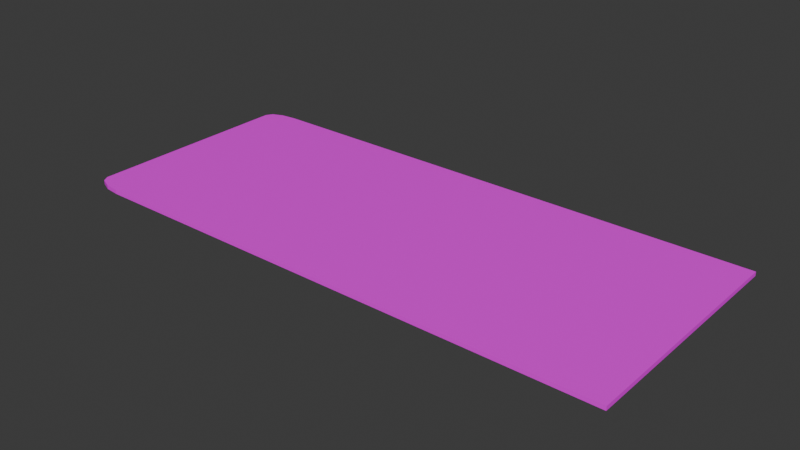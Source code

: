 # Source: reception_rug.blend  (saved by Blender 4.4.32; exported with 4.5.12 LTS)
import bpy
from mathutils import Matrix  # noqa: F401  (used for matrix-valued properties, if any)

bpy.ops.wm.read_factory_settings(use_empty=True)
scene = bpy.context.scene
scene.name = 'Scene'

# ---- images (referenced by path relative to the original .blend; pixels are not part of the script)
import os
ASSET_DIR = os.environ.get("B2B_ASSET_DIR", "")  # directory of the original .blend (textures are referenced by path, not embedded)
HERE = os.path.dirname(os.path.abspath(__file__))  # packed textures are extracted next to this script under _unpacked/

def load_image(name, relpath, width, height, colorspace="sRGB"):
    """Load a texture the original file referenced (path relative to the .blend, or extracted next to this script)."""
    p = next((c for c in (os.path.join(HERE, relpath), os.path.join(ASSET_DIR, relpath)) if relpath and os.path.exists(c)), "")
    if p:
        img = bpy.data.images.load(p, check_existing=True)
        img.name = name
    else:  # same state as the original file: an image datablock whose file is absent (Cycles renders it pink)
        img = bpy.data.images.new(name, width, height)
        img.source = "FILE"
        img.filepath = "//" + (relpath or name)
    img.colorspace_settings.name = colorspace
    return img
img_rug_texture_png = load_image('rug_texture.png', 'rug_texture.png', 1024, 1024, 'sRGB')

# ---- materials (node trees are filled in below, after node groups)
mat_material = bpy.data.materials.new('Material')

# ---- material node trees
mat_material.use_nodes = True; mat_material.node_tree.nodes.clear()
_N = mat_material.node_tree.nodes; _L = mat_material.node_tree.links
n0 = _N.new('ShaderNodeBsdfPrincipled'); n0.name = 'Principled BSDF'; n0.location = (10, 300)
n1 = _N.new('ShaderNodeOutputMaterial'); n1.name = 'Material Output'; n1.location = (300, 300)
n2 = _N.new('ShaderNodeTexImage'); n2.name = 'Image Texture'; n2.location = (-280, 275)
n2.image = img_rug_texture_png
_L.new(n0.outputs[0], n1.inputs[0])
_L.new(n2.outputs[0], n0.inputs[0])
n1.is_active_output = True

# ---- world
world_world = bpy.data.worlds.new('World'); scene.world = world_world
world_world.use_nodes = True; world_world.node_tree.nodes.clear()
_N = world_world.node_tree.nodes; _L = world_world.node_tree.links
n0 = _N.new('ShaderNodeOutputWorld'); n0.name = 'World Output'; n0.location = (300, 300)
n1 = _N.new('ShaderNodeBackground'); n1.name = 'Background'; n1.location = (10, 300)
n1.inputs[0].default_value = (0.05088, 0.05088, 0.05088, 1.0)
_L.new(n1.outputs[0], n0.inputs[0])
n0.is_active_output = True
world_world.color = (0.05088, 0.05088, 0.05088)
world_world.sun_shadow_jitter_overblur = 0.0

# ---- meshes
me_cube_002 = bpy.data.meshes.new('Cube.002')
me_cube_002.from_pydata([(4.941, -2.102, -0.0357), (4.941, -2.102, 0.0357), (4.941, 2.102, -0.0357), (4.941, 2.102, 0.0357), (-4.408, -2.102, -0.0357), (-4.941, -1.875, -0.0357), (-4.674, -2.072, -0.0357), (-4.87, -1.989, -0.0357), (-4.941, -1.875, 0.0357), (-4.408, -2.102, 0.0357), (-4.87, -1.989, 0.0357), (-4.674, -2.072, 0.0357), (-4.941, 1.875, -0.0357), (-4.408, 2.102, -0.0357), (-4.87, 1.989, -0.0357), (-4.674, 2.072, -0.0357), (-4.408, 2.102, 0.0357), (-4.941, 1.875, 0.0357), (-4.674, 2.072, 0.0357), (-4.87, 1.989, 0.0357)], [], [(2, 3, 1, 0), (4, 9, 11, 6), (6, 11, 10, 7), (7, 10, 8, 5), (16, 13, 15, 18), (18, 15, 14, 19), (19, 14, 12, 17), (12, 14, 15, 13, 2, 0, 4, 6, 7, 5), (5, 8, 17, 12), (0, 1, 9, 4), (3, 16, 18, 19, 17, 8, 10, 11, 9, 1), (13, 16, 3, 2)])
_uv = me_cube_002.uv_layers.new(name='UVMap')
_uv.uv.foreach_set('vector', [0.4745, 0.9927, 0.4745, 0.9999, 0.05524, 0.9999, 0.05524, 0.9927, 0.05524, 0.06042, 0.04816, 0.05962, 0.05119, 0.03303, 0.05827, 0.03384, 0.05827, 0.03384, 0.05171, 0.03105, 0.06, 0.01159, 0.06655, 0.01437, 0.06655, 0.01437, 0.06275, 0.008349, 0.07406, 0.001225, 0.07786, 0.007251, 0.4816, 0.05962, 0.4745, 0.06042, 0.4715, 0.03384, 0.4786, 0.03303, 0.4781, 0.03105, 0.4715, 0.03384, 0.4632, 0.01437, 0.4698, 0.01159, 0.467, 0.008349, 0.4632, 0.01437, 0.4519, 0.007251, 0.4557, 0.001225, 0.4519, 0.007251, 0.4632, 0.01437, 0.4715, 0.03384, 0.4745, 0.06042, 0.4745, 0.9927, 0.05524, 0.9927, 0.05524, 0.06042, 0.05827, 0.03384, 0.06655, 0.01437, 0.07786, 0.007251, 0.07786, 0.007251, 0.07786, 0.0001301, 0.4519, 0.0001301, 0.4519, 0.007251, 0.05524, 0.9927, 0.04812, 0.9927, 0.04812, 0.06042, 0.05524, 0.06042, 0.9738, -0.002331, 0.9738, 0.93, 0.9708, 0.9566, 0.9625, 0.976, 0.9512, 0.9832, 0.5771, 0.9832, 0.5658, 0.976, 0.5575, 0.9566, 0.5545, 0.93, 0.5545, -0.002331, 0.4745, 0.06042, 0.4817, 0.06042, 0.4817, 0.9927, 0.4745, 0.9927])
me_cube_002.materials.append(mat_material)
me_cube_002.update()

# ---- objects
ob_reception_rug = bpy.data.objects.new('reception_rug', me_cube_002)

# ---- transforms, parenting, visibility, modifiers, constraints
ob_reception_rug.location = (0.0, 0.0, 0.03757)

# ---- collection membership
scene.collection.objects.link(ob_reception_rug)

# ---- scene / render settings (as saved in the file)
scene.frame_start = 1; scene.frame_end = 250; scene.frame_set(232)
scene.render.engine = 'BLENDER_EEVEE_NEXT'
bpy.context.view_layer.update()

# ---- added for rendering (the .blend has no active camera and no usable light): camera, sun
cam_auto = bpy.data.cameras.new('AutoCamera')
cam_auto.lens = 50.0
cam_auto.sensor_width = 36.0
cam_auto.clip_end = 1000.0
ob_auto_camera = bpy.data.objects.new('AutoCamera', cam_auto)
scene.collection.objects.link(ob_auto_camera)
ob_auto_camera.location = (9.93636, -11.9236, 7.98666)
ob_auto_camera.rotation_euler = (1.09748, -7.21219e-08, 0.694738)
scene.camera = ob_auto_camera
light_auto_sun = bpy.data.lights.new('AutoSun', 'SUN')
light_auto_sun.energy = 3.0
light_auto_sun.angle = 0.0523599
ob_auto_sun = bpy.data.objects.new('AutoSun', light_auto_sun)
scene.collection.objects.link(ob_auto_sun)
ob_auto_sun.rotation_euler = (0.872665, 0.174533, 0.523599)
bpy.context.view_layer.update()
